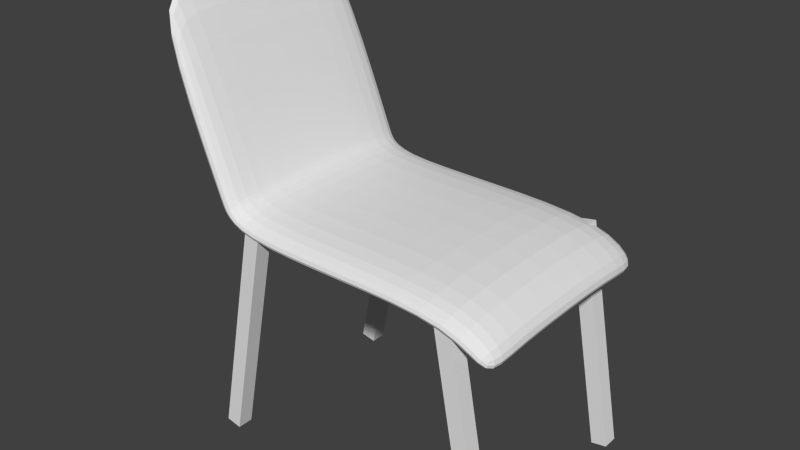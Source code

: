 # Source: silla.blend  (saved by Blender 2.74.0; exported with 4.5.12 LTS)
import bpy
from mathutils import Matrix  # noqa: F401  (used for matrix-valued properties, if any)

bpy.ops.wm.read_factory_settings(use_empty=True)
scene = bpy.context.scene
scene.name = 'Scene'

# ---- collections
col_collection_1 = bpy.data.collections.new('Collection 1'); scene.collection.children.link(col_collection_1)

# ---- materials (node trees are filled in below, after node groups)
mat_material = bpy.data.materials.new('Material')
mat_material.alpha_threshold = 0.0
mat_material.use_transparent_shadow = False
mat_material.roughness = 0.5
mat_material.line_color = (0.0, 0.0, 0.0, 1.0)

# ---- material node trees

# ---- world
world_world = bpy.data.worlds.new('World'); scene.world = world_world
world_world.color = (0.05088, 0.05088, 0.05088)
world_world.use_sun_shadow = False
world_world.sun_shadow_jitter_overblur = 0.0
world_world.cycles.sampling_method = 'MANUAL'
world_world.cycles.sample_map_resolution = 256

# ---- meshes
me_plane = bpy.data.meshes.new('Plane')
me_plane.from_pydata([(-1.192e-07, -2.25, -0.1666), (-1.192e-07, -2.25, 0.1666), (1.192e-07, 2.25, -0.1666), (1.192e-07, 2.25, 0.1666), (2.303, -2.25, -0.1136), (2.547, -2.25, 0.1136), (2.303, 2.25, -0.1136), (2.547, 2.25, 0.1136), (2.964, -2.25, -0.8228), (3.208, -2.25, -0.5955), (2.964, 2.25, -0.8228), (3.208, 2.25, -0.5955), (-2.324, -2.25, -0.1602), (-2.232, -2.25, 0.1602), (-2.324, 2.25, -0.1602), (-2.232, 2.25, 0.1602), (-2.76, -2.25, 0.3431), (-2.451, -2.25, 0.4672), (-2.76, 2.25, 0.3431), (-2.451, 2.25, 0.4672), (-2.76, -2.25, 0.3431), (-2.451, -2.25, 0.4672), (-2.76, 2.25, 0.3431), (-2.451, 2.25, 0.4672), (-4.203, -2.25, 3.938), (-3.894, -2.25, 4.062), (-4.203, 2.25, 3.938), (-3.894, 2.25, 4.062), (5.96e-08, 1.578, 0.04918), (-5.96e-08, -1.578, 0.04918), (-5.96e-08, -1.578, 0.3824), (5.96e-08, 1.578, 0.3824), (2.303, 1.578, 0.1022), (2.303, -1.578, 0.1022), (2.547, -1.578, 0.3295), (2.547, 1.578, 0.3295), (2.964, 1.578, -0.607), (2.964, -1.578, -0.607), (3.208, -1.578, -0.3797), (3.208, 1.578, -0.3797), (-2.324, 1.578, 0.05566), (-2.324, -1.578, 0.05566), (-2.232, -1.578, 0.376), (-2.232, 1.578, 0.376), (-2.76, 1.578, 0.559), (-2.76, -1.578, 0.559), (-2.451, -1.578, 0.683), (-2.451, 1.578, 0.683), (-2.76, 1.578, 0.559), (-2.76, -1.578, 0.559), (-2.451, -1.578, 0.683), (-2.451, 1.578, 0.683), (-4.203, 1.578, 4.154), (-4.203, -1.578, 4.154), (-3.894, -1.578, 4.278), (-3.894, 1.578, 4.278)], [], [(2, 14, 15, 3), (7, 11, 10, 6), (3, 7, 6, 2), (31, 35, 7, 3), (0, 4, 5, 1), (29, 33, 4, 0), (36, 10, 11, 39), (35, 39, 11, 7), (4, 8, 9, 5), (33, 37, 8, 4), (14, 18, 19, 15), (30, 42, 13, 1), (1, 13, 12, 0), (28, 40, 14, 2), (18, 22, 23, 19), (42, 46, 17, 13), (13, 17, 16, 12), (40, 44, 18, 14), (22, 26, 27, 23), (46, 50, 21, 17), (17, 21, 20, 16), (44, 48, 22, 18), (52, 55, 27, 26), (50, 54, 25, 21), (21, 25, 24, 20), (48, 52, 26, 22), (20, 24, 53, 49), (49, 53, 52, 48), (23, 27, 55, 51), (51, 55, 54, 50), (24, 25, 54, 53), (53, 54, 55, 52), (16, 20, 49, 45), (45, 49, 48, 44), (19, 23, 51, 47), (47, 51, 50, 46), (12, 16, 45, 41), (41, 45, 44, 40), (15, 19, 47, 43), (43, 47, 46, 42), (0, 12, 41, 29), (29, 41, 40, 28), (3, 15, 43, 31), (31, 43, 42, 30), (6, 10, 36, 32), (32, 36, 37, 33), (5, 9, 38, 34), (34, 38, 39, 35), (8, 37, 38, 9), (37, 36, 39, 38), (2, 6, 32, 28), (28, 32, 33, 29), (1, 5, 34, 30), (30, 34, 35, 31)])
me_plane.use_remesh_preserve_volume = False
me_plane.use_remesh_preserve_attributes = False
me_plane.use_mirror_vertex_groups = False
me_plane.update()
me_cube_003 = bpy.data.meshes.new('Cube.003')
me_cube_003.from_pydata([(1.0, 1.0, -1.0), (1.0, -1.0, -1.0), (-1.0, -1.0, -1.0), (-1.0, 1.0, -1.0), (1.0, 1.0, 0.923), (1.0, -1.0, 0.923), (-1.0, -1.0, 0.9424), (-1.0, 1.0, 0.9424), (-1.0, -1.0, 0.9424), (1.0, 1.0, 0.923), (1.0, -1.0, 0.923), (-1.0, 1.0, 0.9424)], [], [(0, 1, 2, 3), (4, 7, 6, 5), (0, 9, 10, 1), (1, 10, 8, 2), (8, 6, 7, 11), (4, 9, 11, 7), (9, 0, 3, 11), (9, 4, 5, 10), (10, 5, 6, 8), (2, 8, 11, 3)])
me_cube_003.materials.append(mat_material)
me_cube_003.use_remesh_preserve_volume = False
me_cube_003.use_remesh_preserve_attributes = False
me_cube_003.use_mirror_vertex_groups = False
me_cube_003.update()
me_cube_002 = bpy.data.meshes.new('Cube.002')
me_cube_002.from_pydata([(1.0, 1.0, -1.0), (1.0, -1.0, -1.0), (-1.0, -1.0, -1.0), (-1.0, 1.0, -1.0), (1.0, 1.0, 1.0), (1.0, -1.0, 1.0), (-1.0, -1.0, 1.0), (-1.0, 1.0, 1.0)], [], [(0, 1, 2, 3), (4, 7, 6, 5), (0, 4, 5, 1), (1, 5, 6, 2), (2, 6, 7, 3), (4, 0, 3, 7)])
me_cube_002.materials.append(mat_material)
me_cube_002.use_remesh_preserve_volume = False
me_cube_002.use_remesh_preserve_attributes = False
me_cube_002.use_mirror_vertex_groups = False
me_cube_002.update()
me_cube_001 = bpy.data.meshes.new('Cube.001')
me_cube_001.from_pydata([(1.0, 1.0, -1.0), (1.0, -1.0, -1.0), (-1.0, -1.0, -1.0), (-1.0, 1.0, -1.0), (1.0, 1.0, 1.0), (1.0, -1.0, 1.0), (-1.0, -1.0, 1.0), (-1.0, 1.0, 1.0)], [], [(0, 1, 2, 3), (4, 7, 6, 5), (0, 4, 5, 1), (1, 5, 6, 2), (2, 6, 7, 3), (4, 0, 3, 7)])
me_cube_001.materials.append(mat_material)
me_cube_001.use_remesh_preserve_volume = False
me_cube_001.use_remesh_preserve_attributes = False
me_cube_001.use_mirror_vertex_groups = False
me_cube_001.update()
me_cube = bpy.data.meshes.new('Cube')
me_cube.from_pydata([(1.0, 1.0, -1.0), (1.0, -1.0, -1.0), (-1.0, -1.0, -1.0), (-1.0, 1.0, -1.0), (1.0, 1.0, 1.0), (1.0, -1.0, 1.0), (-1.0, -1.0, 1.0), (-1.0, 1.0, 1.0)], [], [(0, 1, 2, 3), (4, 7, 6, 5), (0, 4, 5, 1), (1, 5, 6, 2), (2, 6, 7, 3), (4, 0, 3, 7)])
me_cube.materials.append(mat_material)
me_cube.use_remesh_preserve_volume = False
me_cube.use_remesh_preserve_attributes = False
me_cube.use_mirror_vertex_groups = False
me_cube.update()

# ---- objects
ob_plane = bpy.data.objects.new('Plane', me_plane)
ob_cube_003 = bpy.data.objects.new('Cube.003', me_cube_003)
ob_cube_002 = bpy.data.objects.new('Cube.002', me_cube_002)
ob_cube_001 = bpy.data.objects.new('Cube.001', me_cube_001)
ob_cube = bpy.data.objects.new('Cube', me_cube)

# ---- transforms, parenting, visibility, modifiers, constraints
ob_plane.location = (0.0, 0.0, 2.168)
ob_plane.lineart.crease_threshold = 0.0
_m = ob_plane.modifiers.new('Subsurf', 'SUBSURF')
_m.uv_smooth = 'PRESERVE_CORNERS'
_m.quality = 2
_m.levels = 2
_m.show_only_control_edges = False
ob_cube_003.location = (2.5, -2.0, -2.41e-09)
ob_cube_003.rotation_euler = (2.22e-09, -0.1806, -2.453e-08)
ob_cube_003.scale = (0.1578, 0.1578, 2.259)
ob_cube_003.lock_rotations_4d = False
ob_cube_003.empty_display_type = 'ARROWS'
ob_cube_003.lineart.crease_threshold = 0.0
ob_cube_002.location = (-2.5, -2.0, -5.217e-09)
ob_cube_002.rotation_euler = (2.66e-09, 0.1974, 2.687e-08)
ob_cube_002.scale = (0.1578, 0.1578, 2.259)
ob_cube_002.lock_rotations_4d = False
ob_cube_002.empty_display_type = 'ARROWS'
ob_cube_002.lineart.crease_threshold = 0.0
ob_cube_001.location = (-2.5, 2.0, 5.217e-09)
ob_cube_001.rotation_euler = (2.66e-09, 0.1974, 2.687e-08)
ob_cube_001.scale = (0.1578, 0.1578, 2.259)
ob_cube_001.lock_rotations_4d = False
ob_cube_001.empty_display_type = 'ARROWS'
ob_cube_001.lineart.crease_threshold = 0.0
ob_cube.location = (2.5, 2.0, 2.41e-09)
ob_cube.rotation_euler = (2.22e-09, -0.1806, -2.453e-08)
ob_cube.scale = (0.1578, 0.1578, 2.259)
ob_cube.lock_rotations_4d = False
ob_cube.empty_display_type = 'ARROWS'
ob_cube.lineart.crease_threshold = 0.0

# ---- collection membership
col_collection_1.objects.link(ob_plane)
col_collection_1.objects.link(ob_cube_003)
col_collection_1.objects.link(ob_cube_002)
col_collection_1.objects.link(ob_cube_001)
col_collection_1.objects.link(ob_cube)

# ---- scene / render settings (as saved in the file)
scene.frame_start = 1; scene.frame_end = 250; scene.frame_set(1)
scene.render.engine = 'BLENDER_EEVEE_NEXT'
scene.render.resolution_percentage = 50
scene.render.dither_intensity = 0.0
scene.cycles.use_denoising = False
scene.cycles.samples = 10
scene.cycles.sampling_pattern = 'TABULATED_SOBOL'
scene.cycles.light_sampling_threshold = 0.0
scene.cycles.use_adaptive_sampling = False
scene.cycles.use_light_tree = False
scene.cycles.blur_glossy = 0.0
scene.cycles.pixel_filter_type = 'GAUSSIAN'
scene.cycles.sample_clamp_indirect = 0.0
scene.view_settings.view_transform = 'Standard'
bpy.context.view_layer.update()

# ---- added for rendering (the .blend has no active camera and no usable light): camera, sun
cam_auto = bpy.data.cameras.new('AutoCamera')
cam_auto.lens = 50.0
cam_auto.sensor_width = 36.0
cam_auto.clip_end = 1000.0
ob_auto_camera = bpy.data.objects.new('AutoCamera', cam_auto)
scene.collection.objects.link(ob_auto_camera)
ob_auto_camera.location = (10.8647, -13.6345, 11.1871)
ob_auto_camera.rotation_euler = (1.09748, -7.21219e-08, 0.694738)
scene.camera = ob_auto_camera
light_auto_sun = bpy.data.lights.new('AutoSun', 'SUN')
light_auto_sun.energy = 3.0
light_auto_sun.angle = 0.0523599
ob_auto_sun = bpy.data.objects.new('AutoSun', light_auto_sun)
scene.collection.objects.link(ob_auto_sun)
ob_auto_sun.rotation_euler = (0.872665, 0.174533, 0.523599)
bpy.context.view_layer.update()
